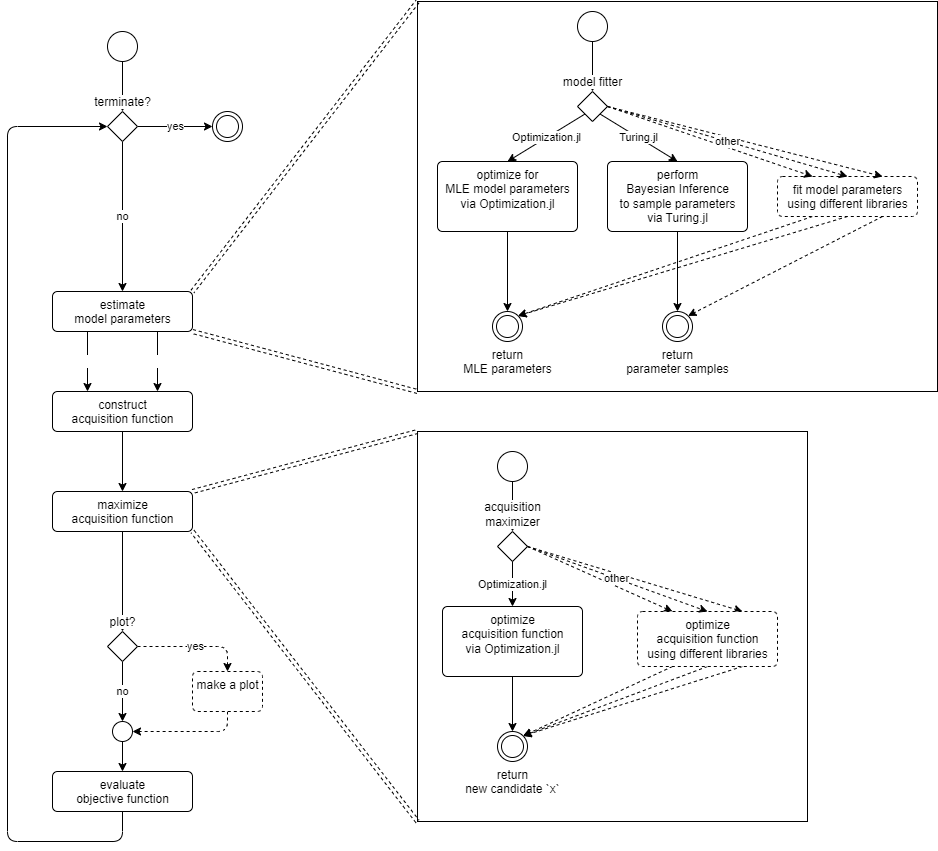

The diagram above was exported from draw.io. Its source (the exported page's mxGraphModel, read from the mxfile embedded in the PNG):
<mxGraphModel dx="957" dy="712" grid="1" gridSize="10" guides="1" tooltips="1" connect="1" arrows="1" fold="1" page="1" pageScale="1" pageWidth="1600" pageHeight="900" background="none" math="0" shadow="0">
  <root>
    <mxCell id="0" />
    <mxCell id="1" parent="0" />
    <mxCell id="80" value="" style="rounded=0;whiteSpace=wrap;html=1;labelBackgroundColor=default;fillColor=none;" parent="1" vertex="1">
      <mxGeometry x="450" y="40" width="520" height="390" as="geometry" />
    </mxCell>
    <mxCell id="81" value="" style="rounded=0;whiteSpace=wrap;html=1;labelBackgroundColor=default;fillColor=none;" parent="1" vertex="1">
      <mxGeometry x="450" y="470" width="390" height="390" as="geometry" />
    </mxCell>
    <mxCell id="38" style="edgeStyle=orthogonalEdgeStyle;html=1;exitX=0.5;exitY=1;exitDx=0;exitDy=0;entryX=0.5;entryY=0;entryDx=0;entryDy=0;" parent="1" source="35" target="37" edge="1">
      <mxGeometry relative="1" as="geometry" />
    </mxCell>
    <mxCell id="28" style="edgeStyle=none;html=1;exitX=0.5;exitY=1;exitDx=0;exitDy=0;entryX=0.5;entryY=0;entryDx=0;entryDy=0;" parent="1" source="2" target="25" edge="1">
      <mxGeometry relative="1" as="geometry" />
    </mxCell>
    <mxCell id="2" value="" style="ellipse;" parent="1" vertex="1">
      <mxGeometry x="140" y="70" width="30" height="30" as="geometry" />
    </mxCell>
    <mxCell id="84" style="edgeStyle=none;shape=link;html=1;exitX=1;exitY=0;exitDx=0;exitDy=0;entryX=0;entryY=0;entryDx=0;entryDy=0;dashed=1;fontColor=#FFFFFF;" parent="1" source="3" target="80" edge="1">
      <mxGeometry relative="1" as="geometry" />
    </mxCell>
    <mxCell id="85" style="edgeStyle=none;shape=link;html=1;exitX=1;exitY=1;exitDx=0;exitDy=0;entryX=0;entryY=1;entryDx=0;entryDy=0;dashed=1;fontColor=#FFFFFF;" parent="1" source="3" target="80" edge="1">
      <mxGeometry relative="1" as="geometry" />
    </mxCell>
    <mxCell id="101" value="MLE" style="edgeStyle=none;html=1;exitX=0.25;exitY=1;exitDx=0;exitDy=0;entryX=0.25;entryY=0;entryDx=0;entryDy=0;fontColor=#FFFFFF;" parent="1" source="3" target="94" edge="1">
      <mxGeometry relative="1" as="geometry" />
    </mxCell>
    <mxCell id="102" value="BI" style="edgeStyle=none;html=1;exitX=0.75;exitY=1;exitDx=0;exitDy=0;entryX=0.75;entryY=0;entryDx=0;entryDy=0;fontColor=#FFFFFF;" parent="1" source="3" target="94" edge="1">
      <mxGeometry relative="1" as="geometry" />
    </mxCell>
    <mxCell id="3" value="estimate&lt;br&gt;model parameters" style="html=1;align=center;verticalAlign=top;rounded=1;absoluteArcSize=1;arcSize=10;dashed=0;" parent="1" vertex="1">
      <mxGeometry x="85" y="330" width="140" height="40" as="geometry" />
    </mxCell>
    <mxCell id="11" style="edgeStyle=none;html=1;exitX=0.5;exitY=1;exitDx=0;exitDy=0;entryX=0.5;entryY=0;entryDx=0;entryDy=0;" parent="1" source="5" target="8" edge="1">
      <mxGeometry relative="1" as="geometry" />
    </mxCell>
    <mxCell id="82" style="edgeStyle=none;html=1;exitX=1;exitY=0;exitDx=0;exitDy=0;entryX=0;entryY=0;entryDx=0;entryDy=0;fontColor=#FFFFFF;shape=link;dashed=1;" parent="1" source="5" target="81" edge="1">
      <mxGeometry relative="1" as="geometry" />
    </mxCell>
    <mxCell id="83" style="edgeStyle=none;html=1;exitX=1;exitY=1;exitDx=0;exitDy=0;entryX=0;entryY=1;entryDx=0;entryDy=0;dashed=1;fontColor=#FFFFFF;shape=link;" parent="1" source="5" target="81" edge="1">
      <mxGeometry relative="1" as="geometry" />
    </mxCell>
    <mxCell id="5" value="maximize&lt;br&gt;acquisition function" style="html=1;align=center;verticalAlign=top;rounded=1;absoluteArcSize=1;arcSize=10;dashed=0;" parent="1" vertex="1">
      <mxGeometry x="85" y="530" width="140" height="40" as="geometry" />
    </mxCell>
    <mxCell id="19" value="no" style="edgeStyle=orthogonalEdgeStyle;html=1;exitX=0.5;exitY=1;exitDx=0;exitDy=0;entryX=0.5;entryY=0;entryDx=0;entryDy=0;" parent="1" source="8" target="18" edge="1">
      <mxGeometry relative="1" as="geometry" />
    </mxCell>
    <mxCell id="22" value="yes" style="edgeStyle=orthogonalEdgeStyle;html=1;exitX=1;exitY=0.5;exitDx=0;exitDy=0;entryX=0.5;entryY=0;entryDx=0;entryDy=0;dashed=1;" parent="1" source="8" target="14" edge="1">
      <mxGeometry relative="1" as="geometry" />
    </mxCell>
    <mxCell id="8" value="plot?" style="rhombus;html=1;labelPosition=center;verticalLabelPosition=top;align=center;verticalAlign=bottom;labelBackgroundColor=default;" parent="1" vertex="1">
      <mxGeometry x="140" y="670" width="30" height="30" as="geometry" />
    </mxCell>
    <mxCell id="31" style="edgeStyle=orthogonalEdgeStyle;html=1;exitX=0.5;exitY=1;exitDx=0;exitDy=0;entryX=0;entryY=0.5;entryDx=0;entryDy=0;" parent="1" source="12" target="25" edge="1">
      <mxGeometry relative="1" as="geometry">
        <Array as="points">
          <mxPoint x="155" y="880" />
          <mxPoint x="40" y="880" />
          <mxPoint x="40" y="165" />
        </Array>
      </mxGeometry>
    </mxCell>
    <mxCell id="12" value="evaluate&lt;br&gt;objective function" style="html=1;align=center;verticalAlign=top;rounded=1;absoluteArcSize=1;arcSize=10;dashed=0;" parent="1" vertex="1">
      <mxGeometry x="85" y="810" width="140" height="40" as="geometry" />
    </mxCell>
    <mxCell id="20" style="edgeStyle=orthogonalEdgeStyle;html=1;exitX=0.5;exitY=1;exitDx=0;exitDy=0;entryX=1;entryY=0.5;entryDx=0;entryDy=0;dashed=1;" parent="1" source="14" target="18" edge="1">
      <mxGeometry relative="1" as="geometry" />
    </mxCell>
    <mxCell id="14" value="make a plot" style="html=1;align=center;verticalAlign=top;rounded=1;absoluteArcSize=1;arcSize=10;dashed=1;" parent="1" vertex="1">
      <mxGeometry x="225" y="710" width="70" height="40" as="geometry" />
    </mxCell>
    <mxCell id="21" style="edgeStyle=orthogonalEdgeStyle;html=1;exitX=0.5;exitY=1;exitDx=0;exitDy=0;entryX=0.5;entryY=0;entryDx=0;entryDy=0;" parent="1" source="18" target="12" edge="1">
      <mxGeometry relative="1" as="geometry" />
    </mxCell>
    <mxCell id="18" value="" style="ellipse;html=1;" parent="1" vertex="1">
      <mxGeometry x="145" y="760" width="20" height="20" as="geometry" />
    </mxCell>
    <mxCell id="27" value="no" style="html=1;exitX=0.5;exitY=1;exitDx=0;exitDy=0;entryX=0.5;entryY=0;entryDx=0;entryDy=0;" parent="1" source="25" target="3" edge="1">
      <mxGeometry relative="1" as="geometry" />
    </mxCell>
    <mxCell id="30" value="yes" style="edgeStyle=none;html=1;exitX=1;exitY=0.5;exitDx=0;exitDy=0;entryX=0;entryY=0.5;entryDx=0;entryDy=0;" parent="1" source="25" target="29" edge="1">
      <mxGeometry relative="1" as="geometry" />
    </mxCell>
    <mxCell id="25" value="terminate?" style="rhombus;html=1;labelPosition=center;verticalLabelPosition=top;align=center;verticalAlign=bottom;labelBackgroundColor=default;" parent="1" vertex="1">
      <mxGeometry x="140" y="150" width="30" height="30" as="geometry" />
    </mxCell>
    <mxCell id="29" value="" style="ellipse;html=1;shape=endState;labelBackgroundColor=default;labelPosition=center;verticalLabelPosition=bottom;align=center;verticalAlign=top;" parent="1" vertex="1">
      <mxGeometry x="245" y="150" width="30" height="30" as="geometry" />
    </mxCell>
    <mxCell id="54" style="edgeStyle=orthogonalEdgeStyle;html=1;exitX=0.5;exitY=1;exitDx=0;exitDy=0;entryX=0.5;entryY=0;entryDx=0;entryDy=0;" parent="1" source="55" target="59" edge="1">
      <mxGeometry relative="1" as="geometry" />
    </mxCell>
    <mxCell id="55" value="" style="ellipse;html=1;" parent="1" vertex="1">
      <mxGeometry x="530" y="490" width="30" height="30" as="geometry" />
    </mxCell>
    <mxCell id="74" style="edgeStyle=none;html=1;exitX=1;exitY=0.5;exitDx=0;exitDy=0;entryX=0.25;entryY=0;entryDx=0;entryDy=0;dashed=1;fontColor=#000000;" parent="1" source="59" target="66" edge="1">
      <mxGeometry relative="1" as="geometry" />
    </mxCell>
    <mxCell id="75" style="edgeStyle=none;html=1;exitX=1;exitY=0.5;exitDx=0;exitDy=0;entryX=0.75;entryY=0;entryDx=0;entryDy=0;dashed=1;fontColor=#000000;" parent="1" source="59" target="66" edge="1">
      <mxGeometry relative="1" as="geometry" />
    </mxCell>
    <mxCell id="59" value="acquisition&lt;br&gt;maximizer" style="rhombus;html=1;labelPosition=center;verticalLabelPosition=top;align=center;verticalAlign=bottom;labelBackgroundColor=default;" parent="1" vertex="1">
      <mxGeometry x="530" y="570" width="30" height="30" as="geometry" />
    </mxCell>
    <mxCell id="60" style="edgeStyle=none;html=1;exitX=0.5;exitY=1;exitDx=0;exitDy=0;entryX=0.5;entryY=0;entryDx=0;entryDy=0;" parent="1" source="61" target="67" edge="1">
      <mxGeometry relative="1" as="geometry" />
    </mxCell>
    <mxCell id="61" value="optimize&lt;br&gt;acquisition function&lt;br&gt;via Optimization.jl" style="html=1;align=center;verticalAlign=top;rounded=1;absoluteArcSize=1;arcSize=10;dashed=0;" parent="1" vertex="1">
      <mxGeometry x="475" y="645" width="140" height="70" as="geometry" />
    </mxCell>
    <mxCell id="64" style="edgeStyle=none;html=1;exitX=0.5;exitY=1;exitDx=0;exitDy=0;entryX=1;entryY=0;entryDx=0;entryDy=0;dashed=1;" parent="1" source="66" target="67" edge="1">
      <mxGeometry relative="1" as="geometry" />
    </mxCell>
    <mxCell id="86" style="edgeStyle=none;html=1;exitX=0.25;exitY=1;exitDx=0;exitDy=0;entryX=1;entryY=0;entryDx=0;entryDy=0;dashed=1;fontColor=#FFFFFF;" parent="1" source="66" target="67" edge="1">
      <mxGeometry relative="1" as="geometry" />
    </mxCell>
    <mxCell id="89" style="edgeStyle=none;html=1;exitX=0.75;exitY=1;exitDx=0;exitDy=0;entryX=1;entryY=0;entryDx=0;entryDy=0;dashed=1;fontColor=#FFFFFF;" parent="1" source="66" target="67" edge="1">
      <mxGeometry relative="1" as="geometry" />
    </mxCell>
    <mxCell id="66" value="optimize&lt;br&gt;acquisition function&lt;br&gt;using different libraries" style="html=1;align=center;verticalAlign=top;rounded=1;absoluteArcSize=1;arcSize=10;dashed=1;" parent="1" vertex="1">
      <mxGeometry x="670" y="650" width="140" height="55" as="geometry" />
    </mxCell>
    <mxCell id="67" value="return&lt;br&gt;new candidate `x`" style="ellipse;html=1;shape=endState;labelPosition=center;verticalLabelPosition=bottom;align=center;verticalAlign=top;labelBackgroundColor=default;" parent="1" vertex="1">
      <mxGeometry x="530" y="770" width="30" height="30" as="geometry" />
    </mxCell>
    <mxCell id="35" value="" style="ellipse;html=1;container=0;" parent="1" vertex="1">
      <mxGeometry x="610" y="50" width="30" height="30" as="geometry" />
    </mxCell>
    <mxCell id="37" value="model fitter" style="rhombus;html=1;labelPosition=center;verticalLabelPosition=top;align=center;verticalAlign=bottom;labelBackgroundColor=default;container=0;" parent="1" vertex="1">
      <mxGeometry x="610" y="130" width="30" height="30" as="geometry" />
    </mxCell>
    <mxCell id="39" value="optimize for&lt;br&gt;MLE model parameters&lt;br&gt;via Optimization.jl" style="html=1;align=center;verticalAlign=top;rounded=1;absoluteArcSize=1;arcSize=10;dashed=0;container=0;" parent="1" vertex="1">
      <mxGeometry x="470" y="200" width="140" height="70" as="geometry" />
    </mxCell>
    <mxCell id="41" value="Optimization.jl" style="html=1;exitX=0;exitY=1;exitDx=0;exitDy=0;entryX=0.5;entryY=0;entryDx=0;entryDy=0;" parent="1" source="37" target="39" edge="1">
      <mxGeometry relative="1" as="geometry" />
    </mxCell>
    <mxCell id="40" value="perform&lt;br&gt;Bayesian Inference&lt;br&gt;to sample parameters&lt;br&gt;via Turing.jl" style="html=1;align=center;verticalAlign=top;rounded=1;absoluteArcSize=1;arcSize=10;dashed=0;container=0;" parent="1" vertex="1">
      <mxGeometry x="640" y="200" width="140" height="70" as="geometry" />
    </mxCell>
    <mxCell id="42" value="Turing.jl" style="edgeStyle=none;html=1;exitX=1;exitY=1;exitDx=0;exitDy=0;entryX=0.5;entryY=0;entryDx=0;entryDy=0;" parent="1" source="37" target="40" edge="1">
      <mxGeometry relative="1" as="geometry" />
    </mxCell>
    <mxCell id="91" style="edgeStyle=none;html=1;exitX=0.25;exitY=1;exitDx=0;exitDy=0;entryX=1;entryY=0;entryDx=0;entryDy=0;dashed=1;fontColor=#FFFFFF;" parent="1" source="45" target="47" edge="1">
      <mxGeometry relative="1" as="geometry" />
    </mxCell>
    <mxCell id="92" style="edgeStyle=none;html=1;exitX=0.5;exitY=1;exitDx=0;exitDy=0;entryX=1;entryY=0;entryDx=0;entryDy=0;dashed=1;fontColor=#FFFFFF;" parent="1" source="45" target="47" edge="1">
      <mxGeometry relative="1" as="geometry" />
    </mxCell>
    <mxCell id="93" style="edgeStyle=none;html=1;exitX=0.75;exitY=1;exitDx=0;exitDy=0;entryX=1;entryY=0;entryDx=0;entryDy=0;dashed=1;fontColor=#FFFFFF;" parent="1" source="45" target="49" edge="1">
      <mxGeometry relative="1" as="geometry" />
    </mxCell>
    <mxCell id="45" value="fit model parameters&lt;br&gt;using different libraries" style="html=1;align=center;verticalAlign=top;rounded=1;absoluteArcSize=1;arcSize=10;dashed=1;container=0;" parent="1" vertex="1">
      <mxGeometry x="810" y="215" width="140" height="40" as="geometry" />
    </mxCell>
    <mxCell id="72" style="edgeStyle=none;html=1;exitX=1;exitY=0.5;exitDx=0;exitDy=0;entryX=0.25;entryY=0;entryDx=0;entryDy=0;fontColor=#000000;dashed=1;" parent="1" source="37" target="45" edge="1">
      <mxGeometry relative="1" as="geometry" />
    </mxCell>
    <mxCell id="73" style="edgeStyle=none;html=1;exitX=1;exitY=0.5;exitDx=0;exitDy=0;entryX=0.75;entryY=0;entryDx=0;entryDy=0;dashed=1;fontColor=#000000;" parent="1" source="37" target="45" edge="1">
      <mxGeometry relative="1" as="geometry" />
    </mxCell>
    <mxCell id="47" value="return&lt;br&gt;MLE parameters" style="ellipse;html=1;shape=endState;labelPosition=center;verticalLabelPosition=bottom;align=center;verticalAlign=top;labelBackgroundColor=default;container=0;" parent="1" vertex="1">
      <mxGeometry x="525" y="350" width="30" height="30" as="geometry" />
    </mxCell>
    <mxCell id="50" style="edgeStyle=none;html=1;exitX=0.5;exitY=1;exitDx=0;exitDy=0;entryX=0.5;entryY=0;entryDx=0;entryDy=0;" parent="1" source="39" target="47" edge="1">
      <mxGeometry relative="1" as="geometry" />
    </mxCell>
    <mxCell id="49" value="return&lt;br&gt;parameter samples" style="ellipse;html=1;shape=endState;labelPosition=center;verticalLabelPosition=bottom;align=center;verticalAlign=top;labelBackgroundColor=default;container=0;" parent="1" vertex="1">
      <mxGeometry x="695" y="350" width="30" height="30" as="geometry" />
    </mxCell>
    <mxCell id="51" style="edgeStyle=none;html=1;exitX=0.5;exitY=1;exitDx=0;exitDy=0;entryX=0.5;entryY=0;entryDx=0;entryDy=0;" parent="1" source="40" target="49" edge="1">
      <mxGeometry relative="1" as="geometry" />
    </mxCell>
    <mxCell id="46" value="other" style="edgeStyle=none;html=1;exitX=1;exitY=0.5;exitDx=0;exitDy=0;entryX=0.5;entryY=0;entryDx=0;entryDy=0;dashed=1;" parent="1" source="37" target="45" edge="1">
      <mxGeometry relative="1" as="geometry" />
    </mxCell>
    <mxCell id="58" value="other" style="edgeStyle=none;html=1;exitX=1;exitY=0.5;exitDx=0;exitDy=0;entryX=0.5;entryY=0;entryDx=0;entryDy=0;dashed=1;" parent="1" source="59" target="66" edge="1">
      <mxGeometry relative="1" as="geometry" />
    </mxCell>
    <mxCell id="96" style="edgeStyle=none;html=1;exitX=0.5;exitY=1;exitDx=0;exitDy=0;entryX=0.5;entryY=0;entryDx=0;entryDy=0;fontColor=#FFFFFF;" parent="1" source="94" target="5" edge="1">
      <mxGeometry relative="1" as="geometry" />
    </mxCell>
    <mxCell id="94" value="construct&lt;br&gt;acquisition function" style="html=1;align=center;verticalAlign=top;rounded=1;absoluteArcSize=1;arcSize=10;dashed=0;" parent="1" vertex="1">
      <mxGeometry x="85" y="430" width="140" height="40" as="geometry" />
    </mxCell>
    <mxCell id="104" value="Optimization.jl" style="html=1;exitX=0.5;exitY=1;exitDx=0;exitDy=0;entryX=0.5;entryY=0;entryDx=0;entryDy=0;" edge="1" parent="1" source="59" target="61">
      <mxGeometry relative="1" as="geometry">
        <mxPoint x="627.5" y="162.5000000000001" as="sourcePoint" />
        <mxPoint x="550" y="209.9999999999999" as="targetPoint" />
      </mxGeometry>
    </mxCell>
  </root>
</mxGraphModel>